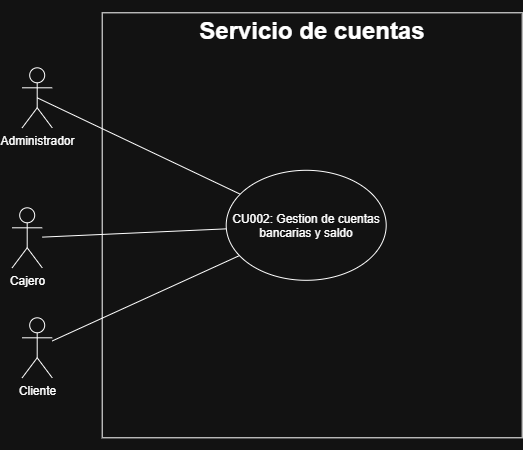

The diagram above was exported from draw.io. Its source (the exported page's mxGraphModel, read from the mxfile embedded in the PNG):
<mxGraphModel dx="1347" dy="751" grid="1" gridSize="10" guides="1" tooltips="1" connect="1" arrows="1" fold="1" page="1" pageScale="1" pageWidth="827" pageHeight="1169" math="0" shadow="0">
  <root>
    <mxCell id="0" />
    <mxCell id="1" parent="0" />
    <mxCell id="ur9wuP6xPjeaa-zQOY6z-4" parent="1" style="rounded=0;whiteSpace=wrap;html=1;" value="&lt;h1&gt;Servicio de cuentas&lt;/h1&gt;&lt;div&gt;&lt;br&gt;&lt;/div&gt;&lt;div&gt;&lt;br&gt;&lt;/div&gt;&lt;div&gt;&lt;br&gt;&lt;/div&gt;&lt;div&gt;&lt;br&gt;&lt;/div&gt;&lt;div&gt;&lt;br&gt;&lt;/div&gt;&lt;div&gt;&lt;br&gt;&lt;/div&gt;&lt;div&gt;&lt;br&gt;&lt;/div&gt;&lt;div&gt;&lt;br&gt;&lt;/div&gt;&lt;div&gt;&lt;br&gt;&lt;/div&gt;&lt;div&gt;&lt;br&gt;&lt;/div&gt;&lt;div&gt;&lt;br&gt;&lt;/div&gt;&lt;div&gt;&lt;br&gt;&lt;/div&gt;&lt;div&gt;&lt;br&gt;&lt;/div&gt;&lt;div&gt;&lt;br&gt;&lt;/div&gt;&lt;div&gt;&lt;br&gt;&lt;/div&gt;&lt;div&gt;&lt;br&gt;&lt;/div&gt;&lt;div&gt;&lt;br&gt;&lt;/div&gt;&lt;div&gt;&lt;br&gt;&lt;/div&gt;&lt;div&gt;&lt;br&gt;&lt;/div&gt;&lt;div&gt;&lt;br&gt;&lt;/div&gt;&lt;div&gt;&lt;br&gt;&lt;/div&gt;&lt;div&gt;&lt;br&gt;&lt;/div&gt;&lt;div&gt;&lt;br&gt;&lt;/div&gt;&lt;div&gt;&lt;br&gt;&lt;/div&gt;&lt;div&gt;&lt;br&gt;&lt;/div&gt;&lt;div&gt;&lt;br&gt;&lt;/div&gt;&lt;div&gt;&lt;br&gt;&lt;/div&gt;" vertex="1">
      <mxGeometry height="425" width="420" x="210" y="515" as="geometry" />
    </mxCell>
    <mxCell id="ur9wuP6xPjeaa-zQOY6z-45" edge="1" parent="1" source="ur9wuP6xPjeaa-zQOY6z-1" style="edgeStyle=none;rounded=0;orthogonalLoop=1;jettySize=auto;html=1;endArrow=none;endFill=0;" target="ur9wuP6xPjeaa-zQOY6z-44">
      <mxGeometry relative="1" as="geometry" />
    </mxCell>
    <mxCell id="ur9wuP6xPjeaa-zQOY6z-1" parent="1" style="shape=umlActor;verticalLabelPosition=bottom;verticalAlign=top;html=1;outlineConnect=0;" value="Cliente" vertex="1">
      <mxGeometry height="60" width="30" x="130" y="820" as="geometry" />
    </mxCell>
    <mxCell id="ur9wuP6xPjeaa-zQOY6z-2" parent="1" style="shape=umlActor;verticalLabelPosition=bottom;verticalAlign=top;html=1;outlineConnect=0;" value="Cajero" vertex="1">
      <mxGeometry height="60" width="30" x="120" y="710" as="geometry" />
    </mxCell>
    <mxCell id="ur9wuP6xPjeaa-zQOY6z-3" parent="1" style="shape=umlActor;verticalLabelPosition=bottom;verticalAlign=top;html=1;outlineConnect=0;" value="Administrador" vertex="1">
      <mxGeometry height="60" width="30" x="130" y="570" as="geometry" />
    </mxCell>
    <mxCell id="ur9wuP6xPjeaa-zQOY6z-20" edge="1" parent="1" source="ur9wuP6xPjeaa-zQOY6z-2" style="edgeStyle=none;rounded=0;orthogonalLoop=1;jettySize=auto;html=1;endArrow=none;endFill=0;" target="ur9wuP6xPjeaa-zQOY6z-44">
      <mxGeometry relative="1" as="geometry">
        <mxPoint x="212.67799999999988" y="732.21" as="targetPoint" />
      </mxGeometry>
    </mxCell>
    <mxCell id="ur9wuP6xPjeaa-zQOY6z-22" edge="1" parent="1" source="ur9wuP6xPjeaa-zQOY6z-3" style="edgeStyle=none;rounded=0;orthogonalLoop=1;jettySize=auto;html=1;exitX=0.5;exitY=0.5;exitDx=0;exitDy=0;exitPerimeter=0;endArrow=none;endFill=0;" target="ur9wuP6xPjeaa-zQOY6z-44">
      <mxGeometry relative="1" as="geometry">
        <mxPoint x="254.32600000000002" y="614.5699999999999" as="targetPoint" />
      </mxGeometry>
    </mxCell>
    <mxCell id="ur9wuP6xPjeaa-zQOY6z-44" parent="1" style="ellipse;whiteSpace=wrap;html=1;shapeInside=1;" value="CU002: Gestion de cuentas bancarias y saldo" vertex="1">
      <mxGeometry height="110" width="160" x="334" y="672.5" as="geometry" />
    </mxCell>
  </root>
</mxGraphModel>